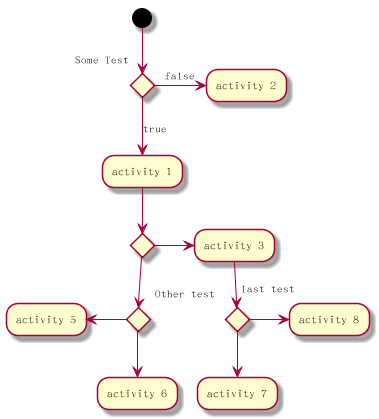

The diagram above was rendered by PlantUML. Its source (embedded in the PNG):
@startuml

(*) --> if "Some Test" then

-->[true] "activity 1"

if "" then
-> "activity 3" as a3
else
if "Other test" then
-left-> "activity 5"
else
--> "activity 6"
endif
endif

else

->[false] "activity 2"

endif

a3 --> if "last test" then
--> "activity 7"
else
-> "activity 8"

endif

@enduml